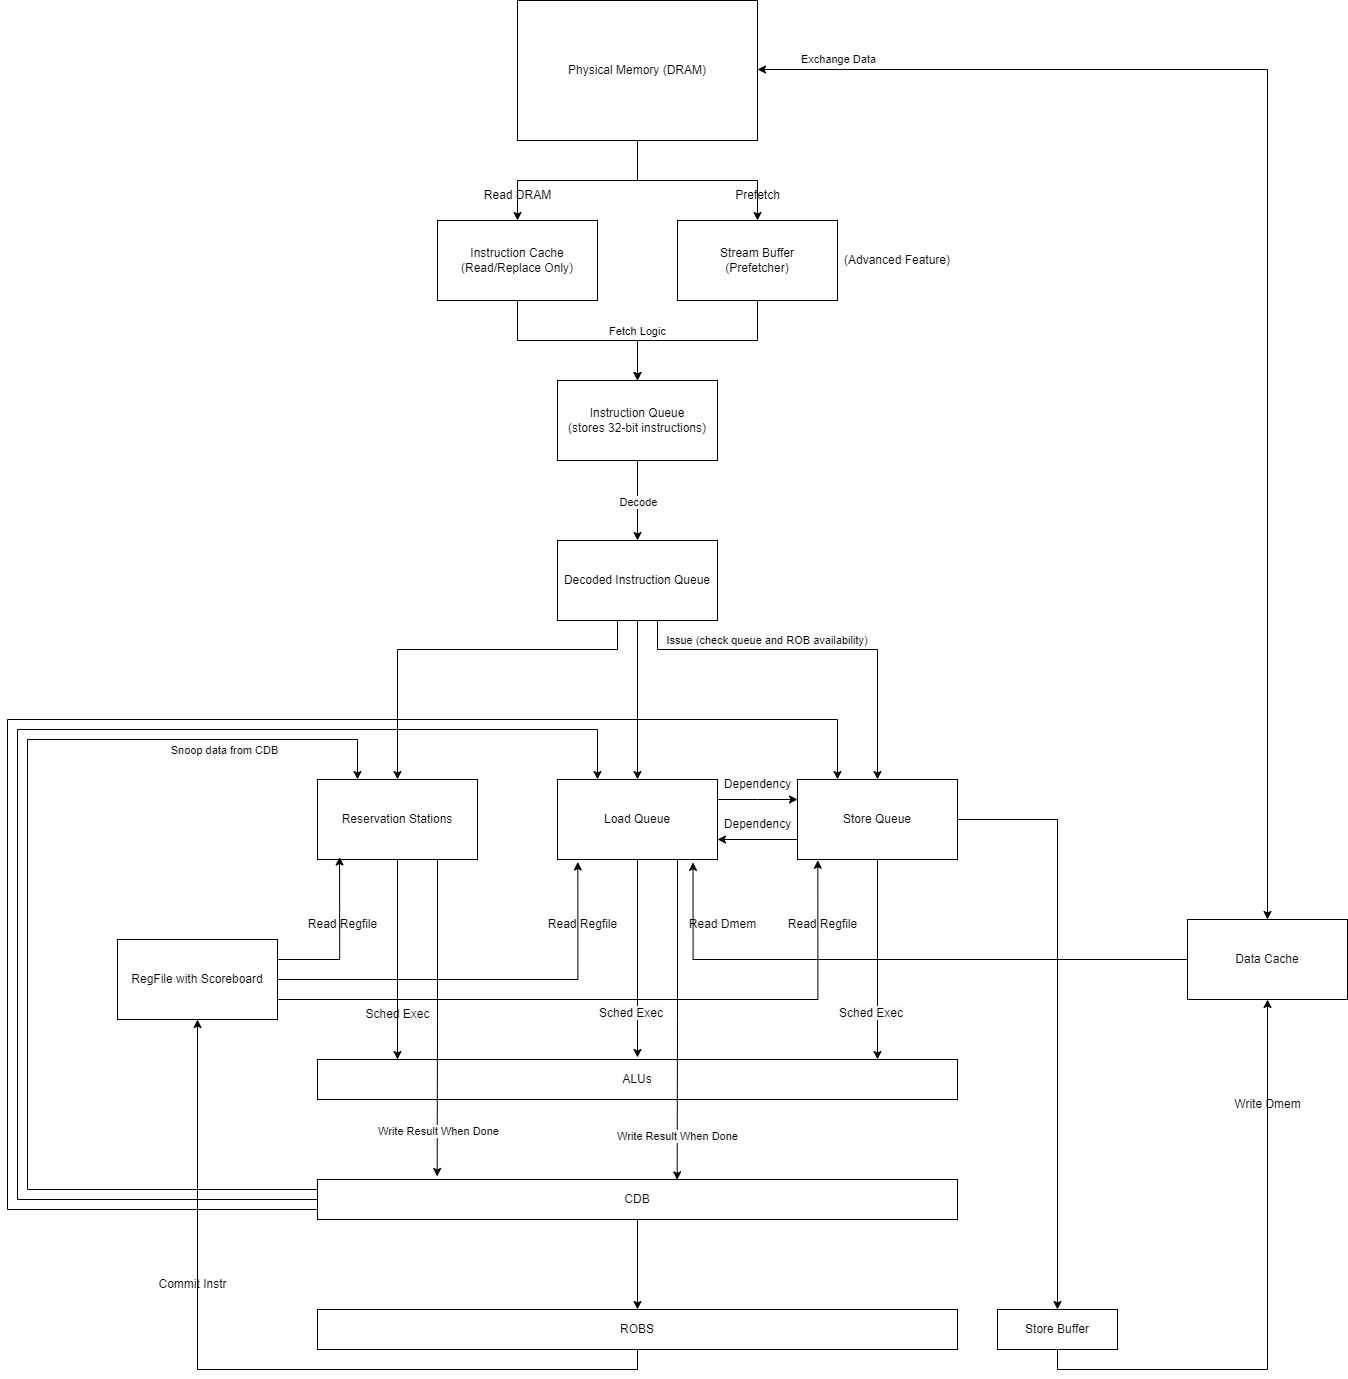

The diagram above was exported from draw.io. Its source (the exported page's mxGraphModel, read from the mxfile embedded in the PNG):
<mxGraphModel dx="3154" dy="3556" grid="1" gridSize="10" guides="1" tooltips="1" connect="1" arrows="1" fold="1" page="1" pageScale="1" pageWidth="850" pageHeight="1100" math="0" shadow="0">
  <root>
    <mxCell id="0" />
    <mxCell id="1" parent="0" />
    <mxCell id="nUpeSqknhhu9wBdMoN0Z-6" style="edgeStyle=orthogonalEdgeStyle;rounded=0;orthogonalLoop=1;jettySize=auto;html=1;exitX=0.5;exitY=1;exitDx=0;exitDy=0;entryX=0.5;entryY=0;entryDx=0;entryDy=0;" parent="1" source="nUpeSqknhhu9wBdMoN0Z-4" target="nUpeSqknhhu9wBdMoN0Z-5" edge="1">
      <mxGeometry relative="1" as="geometry" />
    </mxCell>
    <mxCell id="nUpeSqknhhu9wBdMoN0Z-7" value="Fetch Logic" style="edgeLabel;html=1;align=center;verticalAlign=middle;resizable=0;points=[];" parent="nUpeSqknhhu9wBdMoN0Z-6" vertex="1" connectable="0">
      <mxGeometry x="0.0273" relative="1" as="geometry">
        <mxPoint x="57" y="-10" as="offset" />
      </mxGeometry>
    </mxCell>
    <mxCell id="nUpeSqknhhu9wBdMoN0Z-4" value="Instruction Cache&lt;div&gt;(Read/Replace Only)&lt;/div&gt;" style="rounded=0;whiteSpace=wrap;html=1;" parent="1" vertex="1">
      <mxGeometry x="160" y="-1159" width="160" height="80" as="geometry" />
    </mxCell>
    <mxCell id="nUpeSqknhhu9wBdMoN0Z-9" style="edgeStyle=orthogonalEdgeStyle;rounded=0;orthogonalLoop=1;jettySize=auto;html=1;exitX=0.5;exitY=1;exitDx=0;exitDy=0;entryX=0.5;entryY=0;entryDx=0;entryDy=0;" parent="1" source="nUpeSqknhhu9wBdMoN0Z-5" target="nUpeSqknhhu9wBdMoN0Z-8" edge="1">
      <mxGeometry relative="1" as="geometry" />
    </mxCell>
    <mxCell id="nUpeSqknhhu9wBdMoN0Z-13" value="Decode" style="edgeLabel;html=1;align=center;verticalAlign=middle;resizable=0;points=[];" parent="nUpeSqknhhu9wBdMoN0Z-9" vertex="1" connectable="0">
      <mxGeometry x="-0.1221" y="1" relative="1" as="geometry">
        <mxPoint x="-1" y="5" as="offset" />
      </mxGeometry>
    </mxCell>
    <mxCell id="nUpeSqknhhu9wBdMoN0Z-5" value="Instruction Queue&lt;div&gt;(stores 32-bit instructions)&lt;/div&gt;" style="rounded=0;whiteSpace=wrap;html=1;" parent="1" vertex="1">
      <mxGeometry x="280" y="-999" width="160" height="80" as="geometry" />
    </mxCell>
    <mxCell id="nUpeSqknhhu9wBdMoN0Z-11" style="edgeStyle=orthogonalEdgeStyle;rounded=0;orthogonalLoop=1;jettySize=auto;html=1;exitX=0.5;exitY=1;exitDx=0;exitDy=0;entryX=0.5;entryY=0;entryDx=0;entryDy=0;" parent="1" source="nUpeSqknhhu9wBdMoN0Z-8" target="jny3nJyYDzasNlHqUxWp-2" edge="1">
      <mxGeometry relative="1" as="geometry">
        <Array as="points">
          <mxPoint x="340" y="-759" />
          <mxPoint x="340" y="-730" />
          <mxPoint x="120" y="-730" />
        </Array>
      </mxGeometry>
    </mxCell>
    <mxCell id="nUpeSqknhhu9wBdMoN0Z-12" value="Issue (check queue and ROB availability)&amp;nbsp;" style="edgeLabel;html=1;align=center;verticalAlign=middle;resizable=0;points=[];" parent="nUpeSqknhhu9wBdMoN0Z-11" vertex="1" connectable="0">
      <mxGeometry x="0.0409" y="4" relative="1" as="geometry">
        <mxPoint x="309" y="-14" as="offset" />
      </mxGeometry>
    </mxCell>
    <mxCell id="nUpeSqknhhu9wBdMoN0Z-17" style="edgeStyle=orthogonalEdgeStyle;rounded=0;orthogonalLoop=1;jettySize=auto;html=1;exitX=0.5;exitY=1;exitDx=0;exitDy=0;entryX=0.5;entryY=0;entryDx=0;entryDy=0;" parent="1" source="nUpeSqknhhu9wBdMoN0Z-8" target="nUpeSqknhhu9wBdMoN0Z-16" edge="1">
      <mxGeometry relative="1" as="geometry" />
    </mxCell>
    <mxCell id="nUpeSqknhhu9wBdMoN0Z-19" style="edgeStyle=orthogonalEdgeStyle;rounded=0;orthogonalLoop=1;jettySize=auto;html=1;exitX=0.5;exitY=1;exitDx=0;exitDy=0;entryX=0.5;entryY=0;entryDx=0;entryDy=0;" parent="1" source="nUpeSqknhhu9wBdMoN0Z-8" target="nUpeSqknhhu9wBdMoN0Z-18" edge="1">
      <mxGeometry relative="1" as="geometry">
        <Array as="points">
          <mxPoint x="380" y="-759" />
          <mxPoint x="380" y="-730" />
          <mxPoint x="600" y="-730" />
        </Array>
      </mxGeometry>
    </mxCell>
    <mxCell id="nUpeSqknhhu9wBdMoN0Z-8" value="Decoded Instruction Queue" style="rounded=0;whiteSpace=wrap;html=1;" parent="1" vertex="1">
      <mxGeometry x="280" y="-839" width="160" height="80" as="geometry" />
    </mxCell>
    <mxCell id="wrKm2t9kxq3zLXEW0BcI-83" style="edgeStyle=orthogonalEdgeStyle;rounded=0;orthogonalLoop=1;jettySize=auto;html=1;" parent="1" source="jny3nJyYDzasNlHqUxWp-2" edge="1">
      <mxGeometry relative="1" as="geometry">
        <mxPoint x="120" y="-310" as="targetPoint" />
      </mxGeometry>
    </mxCell>
    <mxCell id="wrKm2t9kxq3zLXEW0BcI-84" style="edgeStyle=orthogonalEdgeStyle;rounded=0;orthogonalLoop=1;jettySize=auto;html=1;" parent="1" source="jny3nJyYDzasNlHqUxWp-2" edge="1">
      <mxGeometry relative="1" as="geometry">
        <mxPoint x="120" y="-320" as="targetPoint" />
      </mxGeometry>
    </mxCell>
    <mxCell id="jny3nJyYDzasNlHqUxWp-2" value="Reservation Stations" style="rounded=0;whiteSpace=wrap;html=1;" parent="1" vertex="1">
      <mxGeometry x="40" y="-600" width="160" height="80" as="geometry" />
    </mxCell>
    <mxCell id="wrKm2t9kxq3zLXEW0BcI-17" style="edgeStyle=orthogonalEdgeStyle;rounded=0;orthogonalLoop=1;jettySize=auto;html=1;" parent="1" source="nUpeSqknhhu9wBdMoN0Z-16" target="nUpeSqknhhu9wBdMoN0Z-18" edge="1">
      <mxGeometry relative="1" as="geometry">
        <Array as="points">
          <mxPoint x="480" y="-580" />
          <mxPoint x="480" y="-580" />
        </Array>
      </mxGeometry>
    </mxCell>
    <mxCell id="nUpeSqknhhu9wBdMoN0Z-16" value="Load Queue" style="rounded=0;whiteSpace=wrap;html=1;" parent="1" vertex="1">
      <mxGeometry x="280" y="-600" width="160" height="80" as="geometry" />
    </mxCell>
    <mxCell id="wrKm2t9kxq3zLXEW0BcI-18" style="edgeStyle=orthogonalEdgeStyle;rounded=0;orthogonalLoop=1;jettySize=auto;html=1;exitX=0;exitY=0.75;exitDx=0;exitDy=0;entryX=1;entryY=0.75;entryDx=0;entryDy=0;" parent="1" source="nUpeSqknhhu9wBdMoN0Z-18" target="nUpeSqknhhu9wBdMoN0Z-16" edge="1">
      <mxGeometry relative="1" as="geometry" />
    </mxCell>
    <mxCell id="wrKm2t9kxq3zLXEW0BcI-86" style="edgeStyle=orthogonalEdgeStyle;rounded=0;orthogonalLoop=1;jettySize=auto;html=1;" parent="1" source="nUpeSqknhhu9wBdMoN0Z-18" edge="1">
      <mxGeometry relative="1" as="geometry">
        <mxPoint x="600" y="-320" as="targetPoint" />
      </mxGeometry>
    </mxCell>
    <mxCell id="wrKm2t9kxq3zLXEW0BcI-92" style="edgeStyle=orthogonalEdgeStyle;rounded=0;orthogonalLoop=1;jettySize=auto;html=1;" parent="1" source="nUpeSqknhhu9wBdMoN0Z-18" target="wrKm2t9kxq3zLXEW0BcI-49" edge="1">
      <mxGeometry relative="1" as="geometry">
        <Array as="points">
          <mxPoint x="780" y="-560" />
        </Array>
      </mxGeometry>
    </mxCell>
    <mxCell id="nUpeSqknhhu9wBdMoN0Z-18" value="Store Queue" style="rounded=0;whiteSpace=wrap;html=1;" parent="1" vertex="1">
      <mxGeometry x="520" y="-600" width="160" height="80" as="geometry" />
    </mxCell>
    <mxCell id="wrKm2t9kxq3zLXEW0BcI-3" value="" style="edgeStyle=orthogonalEdgeStyle;rounded=0;orthogonalLoop=1;jettySize=auto;html=1;" parent="1" source="wrKm2t9kxq3zLXEW0BcI-2" target="nUpeSqknhhu9wBdMoN0Z-4" edge="1">
      <mxGeometry relative="1" as="geometry" />
    </mxCell>
    <mxCell id="wrKm2t9kxq3zLXEW0BcI-7" style="edgeStyle=orthogonalEdgeStyle;rounded=0;orthogonalLoop=1;jettySize=auto;html=1;" parent="1" source="wrKm2t9kxq3zLXEW0BcI-2" target="wrKm2t9kxq3zLXEW0BcI-5" edge="1">
      <mxGeometry relative="1" as="geometry" />
    </mxCell>
    <mxCell id="wrKm2t9kxq3zLXEW0BcI-2" value="Physical Memory (DRAM)" style="rounded=0;whiteSpace=wrap;html=1;" parent="1" vertex="1">
      <mxGeometry x="240" y="-1379" width="240" height="140" as="geometry" />
    </mxCell>
    <mxCell id="wrKm2t9kxq3zLXEW0BcI-6" style="edgeStyle=orthogonalEdgeStyle;rounded=0;orthogonalLoop=1;jettySize=auto;html=1;entryX=0.5;entryY=0;entryDx=0;entryDy=0;" parent="1" source="wrKm2t9kxq3zLXEW0BcI-5" target="nUpeSqknhhu9wBdMoN0Z-5" edge="1">
      <mxGeometry relative="1" as="geometry" />
    </mxCell>
    <mxCell id="wrKm2t9kxq3zLXEW0BcI-5" value="Stream Buffer&lt;div&gt;(Prefetcher)&lt;/div&gt;" style="rounded=0;whiteSpace=wrap;html=1;" parent="1" vertex="1">
      <mxGeometry x="400" y="-1159" width="160" height="80" as="geometry" />
    </mxCell>
    <mxCell id="wrKm2t9kxq3zLXEW0BcI-9" value="Prefetch" style="text;html=1;align=center;verticalAlign=middle;resizable=0;points=[];autosize=1;strokeColor=none;fillColor=none;" parent="1" vertex="1">
      <mxGeometry x="445" y="-1199" width="70" height="30" as="geometry" />
    </mxCell>
    <mxCell id="wrKm2t9kxq3zLXEW0BcI-10" value="Read DRAM" style="text;html=1;align=center;verticalAlign=middle;resizable=0;points=[];autosize=1;strokeColor=none;fillColor=none;" parent="1" vertex="1">
      <mxGeometry x="195" y="-1199" width="90" height="30" as="geometry" />
    </mxCell>
    <mxCell id="wrKm2t9kxq3zLXEW0BcI-19" value="Dependency" style="text;html=1;align=center;verticalAlign=middle;resizable=0;points=[];autosize=1;strokeColor=none;fillColor=none;" parent="1" vertex="1">
      <mxGeometry x="435" y="-610" width="90" height="30" as="geometry" />
    </mxCell>
    <mxCell id="wrKm2t9kxq3zLXEW0BcI-22" value="Dependency" style="text;html=1;align=center;verticalAlign=middle;resizable=0;points=[];autosize=1;strokeColor=none;fillColor=none;" parent="1" vertex="1">
      <mxGeometry x="435" y="-570" width="90" height="30" as="geometry" />
    </mxCell>
    <mxCell id="I7l1378rUI-c0pKBqu2Y-6" style="edgeStyle=orthogonalEdgeStyle;rounded=0;orthogonalLoop=1;jettySize=auto;html=1;exitX=0.5;exitY=1;exitDx=0;exitDy=0;entryX=0.5;entryY=1;entryDx=0;entryDy=0;" parent="1" source="wrKm2t9kxq3zLXEW0BcI-43" target="QCLxaDjcwT9DAgKVgmon-2" edge="1">
      <mxGeometry relative="1" as="geometry" />
    </mxCell>
    <mxCell id="wrKm2t9kxq3zLXEW0BcI-43" value="ROBS" style="rounded=0;whiteSpace=wrap;html=1;" parent="1" vertex="1">
      <mxGeometry x="40" y="-70" width="640" height="40" as="geometry" />
    </mxCell>
    <mxCell id="I7l1378rUI-c0pKBqu2Y-5" style="edgeStyle=orthogonalEdgeStyle;rounded=0;orthogonalLoop=1;jettySize=auto;html=1;exitX=0.5;exitY=1;exitDx=0;exitDy=0;entryX=0.5;entryY=1;entryDx=0;entryDy=0;" parent="1" source="wrKm2t9kxq3zLXEW0BcI-49" target="wrKm2t9kxq3zLXEW0BcI-93" edge="1">
      <mxGeometry relative="1" as="geometry" />
    </mxCell>
    <mxCell id="wrKm2t9kxq3zLXEW0BcI-49" value="Store Buffer" style="rounded=0;whiteSpace=wrap;html=1;" parent="1" vertex="1">
      <mxGeometry x="720" y="-70" width="120" height="40" as="geometry" />
    </mxCell>
    <mxCell id="wrKm2t9kxq3zLXEW0BcI-78" value="" style="edgeStyle=orthogonalEdgeStyle;rounded=0;orthogonalLoop=1;jettySize=auto;html=1;" parent="1" source="nUpeSqknhhu9wBdMoN0Z-16" edge="1">
      <mxGeometry relative="1" as="geometry">
        <mxPoint x="360" y="-520" as="sourcePoint" />
        <mxPoint x="360" y="-322" as="targetPoint" />
        <Array as="points">
          <mxPoint x="360" y="-322" />
        </Array>
      </mxGeometry>
    </mxCell>
    <mxCell id="wrKm2t9kxq3zLXEW0BcI-77" value="ALUs" style="rounded=0;whiteSpace=wrap;html=1;" parent="1" vertex="1">
      <mxGeometry x="40" y="-320" width="640" height="40" as="geometry" />
    </mxCell>
    <mxCell id="wrKm2t9kxq3zLXEW0BcI-99" style="edgeStyle=orthogonalEdgeStyle;rounded=0;orthogonalLoop=1;jettySize=auto;html=1;entryX=1;entryY=0.5;entryDx=0;entryDy=0;startArrow=classic;startFill=1;" parent="1" source="wrKm2t9kxq3zLXEW0BcI-93" target="wrKm2t9kxq3zLXEW0BcI-2" edge="1">
      <mxGeometry relative="1" as="geometry">
        <Array as="points">
          <mxPoint x="990" y="-1310" />
          <mxPoint x="480" y="-1310" />
        </Array>
      </mxGeometry>
    </mxCell>
    <mxCell id="I7l1378rUI-c0pKBqu2Y-23" value="Exchange Data" style="edgeLabel;html=1;align=center;verticalAlign=middle;resizable=0;points=[];" parent="wrKm2t9kxq3zLXEW0BcI-99" connectable="0" vertex="1">
      <mxGeometry x="0.8764" relative="1" as="geometry">
        <mxPoint x="-4" y="-11" as="offset" />
      </mxGeometry>
    </mxCell>
    <mxCell id="wrKm2t9kxq3zLXEW0BcI-93" value="Data Cache" style="rounded=0;whiteSpace=wrap;html=1;" parent="1" vertex="1">
      <mxGeometry x="910" y="-460" width="160" height="80" as="geometry" />
    </mxCell>
    <mxCell id="wrKm2t9kxq3zLXEW0BcI-101" value="Write Dmem" style="text;html=1;align=center;verticalAlign=middle;resizable=0;points=[];autosize=1;strokeColor=none;fillColor=none;" parent="1" vertex="1">
      <mxGeometry x="945" y="-290" width="90" height="30" as="geometry" />
    </mxCell>
    <mxCell id="wrKm2t9kxq3zLXEW0BcI-102" value="Sched Exec" style="text;html=1;align=center;verticalAlign=middle;resizable=0;points=[];autosize=1;strokeColor=none;fillColor=none;" parent="1" vertex="1">
      <mxGeometry x="75" y="-380" width="90" height="30" as="geometry" />
    </mxCell>
    <mxCell id="wrKm2t9kxq3zLXEW0BcI-103" value="&lt;span style=&quot;color: rgb(0, 0, 0); font-family: Helvetica; font-size: 12px; font-style: normal; font-variant-ligatures: normal; font-variant-caps: normal; font-weight: 400; letter-spacing: normal; orphans: 2; text-align: center; text-indent: 0px; text-transform: none; widows: 2; word-spacing: 0px; -webkit-text-stroke-width: 0px; white-space: nowrap; background-color: rgb(251, 251, 251); text-decoration-thickness: initial; text-decoration-style: initial; text-decoration-color: initial; display: inline !important; float: none;&quot;&gt;Sched Exec&lt;/span&gt;" style="text;whiteSpace=wrap;html=1;" parent="1" vertex="1">
      <mxGeometry x="320" y="-380" width="70" height="40" as="geometry" />
    </mxCell>
    <mxCell id="wrKm2t9kxq3zLXEW0BcI-104" value="&lt;span style=&quot;color: rgb(0, 0, 0); font-family: Helvetica; font-size: 12px; font-style: normal; font-variant-ligatures: normal; font-variant-caps: normal; font-weight: 400; letter-spacing: normal; orphans: 2; text-align: center; text-indent: 0px; text-transform: none; widows: 2; word-spacing: 0px; -webkit-text-stroke-width: 0px; white-space: nowrap; background-color: rgb(251, 251, 251); text-decoration-thickness: initial; text-decoration-style: initial; text-decoration-color: initial; display: inline !important; float: none;&quot;&gt;Sched Exec&lt;/span&gt;" style="text;whiteSpace=wrap;html=1;" parent="1" vertex="1">
      <mxGeometry x="560" y="-380" width="70" height="40" as="geometry" />
    </mxCell>
    <mxCell id="wrKm2t9kxq3zLXEW0BcI-106" value="Read Dmem" style="text;html=1;align=center;verticalAlign=middle;resizable=0;points=[];autosize=1;strokeColor=none;fillColor=none;" parent="1" vertex="1">
      <mxGeometry x="400" y="-470" width="90" height="30" as="geometry" />
    </mxCell>
    <mxCell id="QCLxaDjcwT9DAgKVgmon-2" value="RegFile with Scoreboard" style="rounded=0;whiteSpace=wrap;html=1;" parent="1" vertex="1">
      <mxGeometry x="-160" y="-440" width="160" height="80" as="geometry" />
    </mxCell>
    <mxCell id="QCLxaDjcwT9DAgKVgmon-18" style="edgeStyle=orthogonalEdgeStyle;rounded=0;orthogonalLoop=1;jettySize=auto;html=1;entryX=0.138;entryY=0.969;entryDx=0;entryDy=0;entryPerimeter=0;" parent="1" source="QCLxaDjcwT9DAgKVgmon-2" target="jny3nJyYDzasNlHqUxWp-2" edge="1">
      <mxGeometry relative="1" as="geometry">
        <Array as="points">
          <mxPoint x="62" y="-420" />
        </Array>
      </mxGeometry>
    </mxCell>
    <mxCell id="QCLxaDjcwT9DAgKVgmon-19" style="edgeStyle=orthogonalEdgeStyle;rounded=0;orthogonalLoop=1;jettySize=auto;html=1;entryX=0.127;entryY=1.031;entryDx=0;entryDy=0;entryPerimeter=0;" parent="1" source="QCLxaDjcwT9DAgKVgmon-2" target="nUpeSqknhhu9wBdMoN0Z-16" edge="1">
      <mxGeometry relative="1" as="geometry">
        <Array as="points">
          <mxPoint x="300" y="-400" />
        </Array>
      </mxGeometry>
    </mxCell>
    <mxCell id="QCLxaDjcwT9DAgKVgmon-20" style="edgeStyle=orthogonalEdgeStyle;rounded=0;orthogonalLoop=1;jettySize=auto;html=1;entryX=0.127;entryY=1.01;entryDx=0;entryDy=0;entryPerimeter=0;" parent="1" source="QCLxaDjcwT9DAgKVgmon-2" target="nUpeSqknhhu9wBdMoN0Z-18" edge="1">
      <mxGeometry relative="1" as="geometry">
        <Array as="points">
          <mxPoint x="540" y="-380" />
        </Array>
      </mxGeometry>
    </mxCell>
    <mxCell id="QCLxaDjcwT9DAgKVgmon-21" style="edgeStyle=orthogonalEdgeStyle;rounded=0;orthogonalLoop=1;jettySize=auto;html=1;entryX=0.847;entryY=1.036;entryDx=0;entryDy=0;entryPerimeter=0;exitX=0;exitY=0.5;exitDx=0;exitDy=0;" parent="1" source="wrKm2t9kxq3zLXEW0BcI-93" target="nUpeSqknhhu9wBdMoN0Z-16" edge="1">
      <mxGeometry relative="1" as="geometry">
        <mxPoint x="800" y="-412.4273684210525" as="sourcePoint" />
        <mxPoint x="415.3600000000001" y="-530" as="targetPoint" />
      </mxGeometry>
    </mxCell>
    <mxCell id="QCLxaDjcwT9DAgKVgmon-32" value="Read Regfile" style="text;html=1;align=center;verticalAlign=middle;resizable=0;points=[];autosize=1;strokeColor=none;fillColor=none;" parent="1" vertex="1">
      <mxGeometry x="20" y="-470" width="90" height="30" as="geometry" />
    </mxCell>
    <mxCell id="QCLxaDjcwT9DAgKVgmon-34" value="Read Regfile" style="text;html=1;align=center;verticalAlign=middle;resizable=0;points=[];autosize=1;strokeColor=none;fillColor=none;" parent="1" vertex="1">
      <mxGeometry x="260" y="-470" width="90" height="30" as="geometry" />
    </mxCell>
    <mxCell id="QCLxaDjcwT9DAgKVgmon-35" value="Read Regfile" style="text;html=1;align=center;verticalAlign=middle;resizable=0;points=[];autosize=1;strokeColor=none;fillColor=none;" parent="1" vertex="1">
      <mxGeometry x="500" y="-470" width="90" height="30" as="geometry" />
    </mxCell>
    <mxCell id="QCLxaDjcwT9DAgKVgmon-36" value="Commit Instr" style="text;html=1;align=center;verticalAlign=middle;resizable=0;points=[];autosize=1;strokeColor=none;fillColor=none;" parent="1" vertex="1">
      <mxGeometry x="-130" y="-110" width="90" height="30" as="geometry" />
    </mxCell>
    <mxCell id="I7l1378rUI-c0pKBqu2Y-1" value="(Advanced Feature)" style="text;html=1;align=center;verticalAlign=middle;whiteSpace=wrap;rounded=0;" parent="1" vertex="1">
      <mxGeometry x="560" y="-1134" width="120" height="30" as="geometry" />
    </mxCell>
    <mxCell id="I7l1378rUI-c0pKBqu2Y-18" style="edgeStyle=orthogonalEdgeStyle;rounded=0;orthogonalLoop=1;jettySize=auto;html=1;exitX=0.5;exitY=1;exitDx=0;exitDy=0;entryX=0.5;entryY=0;entryDx=0;entryDy=0;" parent="1" source="I7l1378rUI-c0pKBqu2Y-13" target="wrKm2t9kxq3zLXEW0BcI-43" edge="1">
      <mxGeometry relative="1" as="geometry" />
    </mxCell>
    <mxCell id="I7l1378rUI-c0pKBqu2Y-19" style="edgeStyle=orthogonalEdgeStyle;rounded=0;orthogonalLoop=1;jettySize=auto;html=1;exitX=0;exitY=0.25;exitDx=0;exitDy=0;entryX=0.25;entryY=0;entryDx=0;entryDy=0;" parent="1" source="I7l1378rUI-c0pKBqu2Y-13" target="jny3nJyYDzasNlHqUxWp-2" edge="1">
      <mxGeometry relative="1" as="geometry">
        <mxPoint x="-120" y="-560" as="targetPoint" />
        <Array as="points">
          <mxPoint x="-250" y="-190" />
          <mxPoint x="-250" y="-640" />
          <mxPoint x="80" y="-640" />
        </Array>
      </mxGeometry>
    </mxCell>
    <mxCell id="I7l1378rUI-c0pKBqu2Y-20" value="Snoop data from CDB" style="edgeLabel;html=1;align=center;verticalAlign=middle;resizable=0;points=[];" parent="I7l1378rUI-c0pKBqu2Y-19" connectable="0" vertex="1">
      <mxGeometry x="0.7096" y="1" relative="1" as="geometry">
        <mxPoint x="-12" y="11" as="offset" />
      </mxGeometry>
    </mxCell>
    <mxCell id="I7l1378rUI-c0pKBqu2Y-21" style="edgeStyle=orthogonalEdgeStyle;rounded=0;orthogonalLoop=1;jettySize=auto;html=1;exitX=0;exitY=0.75;exitDx=0;exitDy=0;entryX=0.25;entryY=0;entryDx=0;entryDy=0;" parent="1" source="I7l1378rUI-c0pKBqu2Y-13" target="nUpeSqknhhu9wBdMoN0Z-18" edge="1">
      <mxGeometry relative="1" as="geometry">
        <Array as="points">
          <mxPoint x="-270" y="-170" />
          <mxPoint x="-270" y="-660" />
          <mxPoint x="560" y="-660" />
        </Array>
      </mxGeometry>
    </mxCell>
    <mxCell id="I7l1378rUI-c0pKBqu2Y-22" style="edgeStyle=orthogonalEdgeStyle;rounded=0;orthogonalLoop=1;jettySize=auto;html=1;exitX=0;exitY=0.5;exitDx=0;exitDy=0;entryX=0.25;entryY=0;entryDx=0;entryDy=0;" parent="1" source="I7l1378rUI-c0pKBqu2Y-13" target="nUpeSqknhhu9wBdMoN0Z-16" edge="1">
      <mxGeometry relative="1" as="geometry">
        <Array as="points">
          <mxPoint x="-260" y="-180" />
          <mxPoint x="-260" y="-650" />
          <mxPoint x="320" y="-650" />
        </Array>
      </mxGeometry>
    </mxCell>
    <mxCell id="I7l1378rUI-c0pKBqu2Y-13" value="CDB" style="rounded=0;whiteSpace=wrap;html=1;" parent="1" vertex="1">
      <mxGeometry x="40" y="-200" width="640" height="40" as="geometry" />
    </mxCell>
    <mxCell id="I7l1378rUI-c0pKBqu2Y-14" style="edgeStyle=orthogonalEdgeStyle;rounded=0;orthogonalLoop=1;jettySize=auto;html=1;exitX=0.75;exitY=1;exitDx=0;exitDy=0;entryX=0.187;entryY=-0.075;entryDx=0;entryDy=0;entryPerimeter=0;" parent="1" source="jny3nJyYDzasNlHqUxWp-2" target="I7l1378rUI-c0pKBqu2Y-13" edge="1">
      <mxGeometry relative="1" as="geometry" />
    </mxCell>
    <mxCell id="I7l1378rUI-c0pKBqu2Y-15" value="Write Result When Done" style="edgeLabel;html=1;align=center;verticalAlign=middle;resizable=0;points=[];" parent="I7l1378rUI-c0pKBqu2Y-14" connectable="0" vertex="1">
      <mxGeometry x="0.6621" y="-4" relative="1" as="geometry">
        <mxPoint x="4" y="7" as="offset" />
      </mxGeometry>
    </mxCell>
    <mxCell id="I7l1378rUI-c0pKBqu2Y-16" style="edgeStyle=orthogonalEdgeStyle;rounded=0;orthogonalLoop=1;jettySize=auto;html=1;exitX=0.75;exitY=1;exitDx=0;exitDy=0;entryX=0.562;entryY=0.009;entryDx=0;entryDy=0;entryPerimeter=0;" parent="1" source="nUpeSqknhhu9wBdMoN0Z-16" target="I7l1378rUI-c0pKBqu2Y-13" edge="1">
      <mxGeometry relative="1" as="geometry" />
    </mxCell>
    <mxCell id="I7l1378rUI-c0pKBqu2Y-17" value="Write Result When Done" style="edgeLabel;html=1;align=center;verticalAlign=middle;resizable=0;points=[];" parent="I7l1378rUI-c0pKBqu2Y-16" connectable="0" vertex="1">
      <mxGeometry x="0.7262" y="-1" relative="1" as="geometry">
        <mxPoint as="offset" />
      </mxGeometry>
    </mxCell>
  </root>
</mxGraphModel>